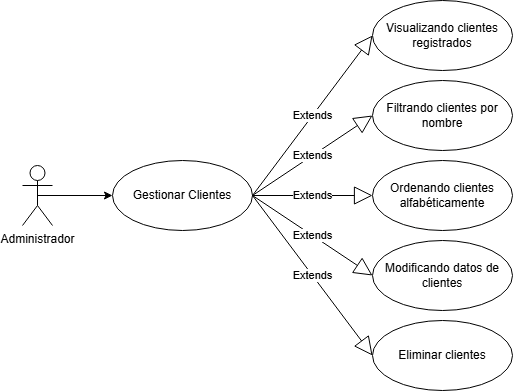

The diagram above was exported from draw.io. Its source (the exported page's mxGraphModel, read from the mxfile embedded in the PNG):
<mxGraphModel dx="1426" dy="749" grid="1" gridSize="10" guides="1" tooltips="1" connect="1" arrows="1" fold="1" page="1" pageScale="1" pageWidth="827" pageHeight="1169" math="0" shadow="0">
  <root>
    <mxCell id="0" />
    <mxCell id="1" parent="0" />
    <mxCell id="VhYIW-hZhT8EYRtknYXM-1" style="edgeStyle=orthogonalEdgeStyle;rounded=0;orthogonalLoop=1;jettySize=auto;html=1;exitX=0.5;exitY=0.5;exitDx=0;exitDy=0;exitPerimeter=0;entryX=0;entryY=0.5;entryDx=0;entryDy=0;" parent="1" source="VhYIW-hZhT8EYRtknYXM-2" target="VhYIW-hZhT8EYRtknYXM-3" edge="1">
      <mxGeometry relative="1" as="geometry" />
    </mxCell>
    <mxCell id="VhYIW-hZhT8EYRtknYXM-2" value="Administrador" style="shape=umlActor;verticalLabelPosition=bottom;verticalAlign=top;html=1;" parent="1" vertex="1">
      <mxGeometry x="70" y="445" width="30" height="60" as="geometry" />
    </mxCell>
    <mxCell id="VhYIW-hZhT8EYRtknYXM-3" value="Gestionar Clientes" style="ellipse;whiteSpace=wrap;html=1;" parent="1" vertex="1">
      <mxGeometry x="160" y="440" width="140" height="70" as="geometry" />
    </mxCell>
    <mxCell id="VhYIW-hZhT8EYRtknYXM-4" value="Visualizando clientes registrados" style="ellipse;whiteSpace=wrap;html=1;" parent="1" vertex="1">
      <mxGeometry x="420" y="280" width="140" height="70" as="geometry" />
    </mxCell>
    <mxCell id="VhYIW-hZhT8EYRtknYXM-5" value="Filtrando clientes por nombre" style="ellipse;whiteSpace=wrap;html=1;" parent="1" vertex="1">
      <mxGeometry x="420" y="360" width="140" height="70" as="geometry" />
    </mxCell>
    <mxCell id="VhYIW-hZhT8EYRtknYXM-6" value="Ordenando clientes alfabéticamente" style="ellipse;whiteSpace=wrap;html=1;" parent="1" vertex="1">
      <mxGeometry x="420" y="440" width="140" height="70" as="geometry" />
    </mxCell>
    <mxCell id="VhYIW-hZhT8EYRtknYXM-7" value="Modificando datos de clientes" style="ellipse;whiteSpace=wrap;html=1;" parent="1" vertex="1">
      <mxGeometry x="420" y="520" width="140" height="70" as="geometry" />
    </mxCell>
    <mxCell id="VhYIW-hZhT8EYRtknYXM-8" value="Eliminar clientes" style="ellipse;whiteSpace=wrap;html=1;" parent="1" vertex="1">
      <mxGeometry x="420" y="600" width="140" height="70" as="geometry" />
    </mxCell>
    <mxCell id="VhYIW-hZhT8EYRtknYXM-13" value="Extends" style="endArrow=block;endSize=16;endFill=0;html=1;rounded=0;exitX=1;exitY=0.5;exitDx=0;exitDy=0;entryX=0;entryY=0.5;entryDx=0;entryDy=0;" parent="1" source="VhYIW-hZhT8EYRtknYXM-3" target="VhYIW-hZhT8EYRtknYXM-4" edge="1">
      <mxGeometry width="160" relative="1" as="geometry">
        <mxPoint x="330" y="590" as="sourcePoint" />
        <mxPoint x="490" y="590" as="targetPoint" />
      </mxGeometry>
    </mxCell>
    <mxCell id="VhYIW-hZhT8EYRtknYXM-18" value="Extends" style="endArrow=block;endSize=16;endFill=0;html=1;rounded=0;exitX=1;exitY=0.5;exitDx=0;exitDy=0;entryX=0;entryY=0.5;entryDx=0;entryDy=0;" parent="1" source="VhYIW-hZhT8EYRtknYXM-3" target="VhYIW-hZhT8EYRtknYXM-8" edge="1">
      <mxGeometry width="160" relative="1" as="geometry">
        <mxPoint x="140" y="150" as="sourcePoint" />
        <mxPoint x="300" y="150" as="targetPoint" />
      </mxGeometry>
    </mxCell>
    <mxCell id="VhYIW-hZhT8EYRtknYXM-19" value="Extends" style="endArrow=block;endSize=16;endFill=0;html=1;rounded=0;exitX=1;exitY=0.5;exitDx=0;exitDy=0;entryX=0;entryY=0.5;entryDx=0;entryDy=0;" parent="1" source="VhYIW-hZhT8EYRtknYXM-3" target="VhYIW-hZhT8EYRtknYXM-7" edge="1">
      <mxGeometry width="160" relative="1" as="geometry">
        <mxPoint x="150" y="160" as="sourcePoint" />
        <mxPoint x="310" y="160" as="targetPoint" />
      </mxGeometry>
    </mxCell>
    <mxCell id="VhYIW-hZhT8EYRtknYXM-20" value="Extends" style="endArrow=block;endSize=16;endFill=0;html=1;rounded=0;exitX=1;exitY=0.5;exitDx=0;exitDy=0;entryX=0;entryY=0.5;entryDx=0;entryDy=0;" parent="1" source="VhYIW-hZhT8EYRtknYXM-3" target="VhYIW-hZhT8EYRtknYXM-6" edge="1">
      <mxGeometry width="160" relative="1" as="geometry">
        <mxPoint x="160" y="170" as="sourcePoint" />
        <mxPoint x="320" y="170" as="targetPoint" />
      </mxGeometry>
    </mxCell>
    <mxCell id="VhYIW-hZhT8EYRtknYXM-21" value="Extends" style="endArrow=block;endSize=16;endFill=0;html=1;rounded=0;exitX=1;exitY=0.5;exitDx=0;exitDy=0;entryX=0;entryY=0.5;entryDx=0;entryDy=0;" parent="1" source="VhYIW-hZhT8EYRtknYXM-3" target="VhYIW-hZhT8EYRtknYXM-5" edge="1">
      <mxGeometry width="160" relative="1" as="geometry">
        <mxPoint x="170" y="200" as="sourcePoint" />
        <mxPoint x="330" y="200" as="targetPoint" />
      </mxGeometry>
    </mxCell>
  </root>
</mxGraphModel>